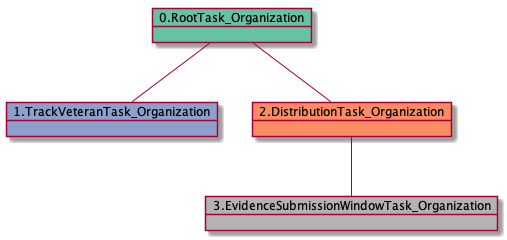

The diagram above was rendered by PlantUML. Its source (embedded in the PNG):
@startuml
object 0.RootTask_Organization #66c2a5
object 1.TrackVeteranTask_Organization #8da0cb
object 2.DistributionTask_Organization #fc8d62
object 3.EvidenceSubmissionWindowTask_Organization #b3b3b3
0.RootTask_Organization -- 1.TrackVeteranTask_Organization
0.RootTask_Organization -- 2.DistributionTask_Organization
2.DistributionTask_Organization -- 3.EvidenceSubmissionWindowTask_Organization
@enduml